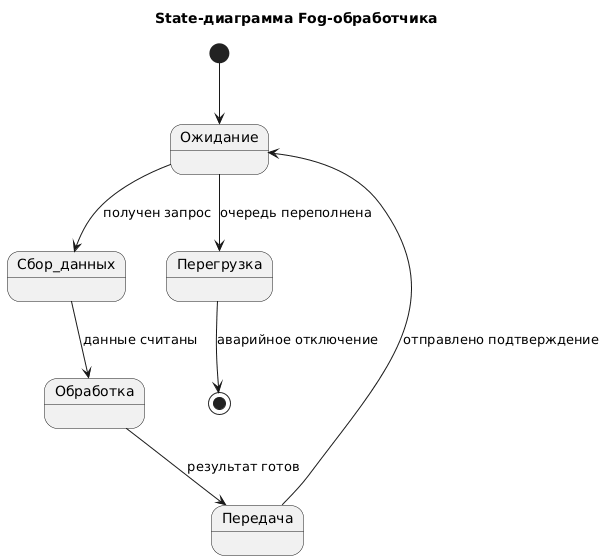

The diagram above was rendered by PlantUML. Its source (embedded in the PNG):
@startuml
skinparam defaultFontName Arial

title State-диаграмма Fog-обработчика

[*] --> Ожидание

Ожидание --> Сбор_данных : получен запрос
Сбор_данных --> Обработка : данные считаны
Обработка --> Передача : результат готов
Передача --> Ожидание : отправлено подтверждение

Ожидание --> Перегрузка : очередь переполнена
Перегрузка --> [*] : аварийное отключение
@enduml